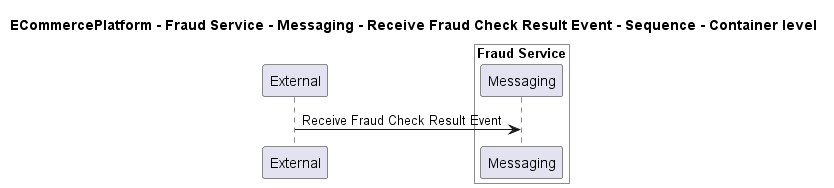

The diagram above was rendered by PlantUML. Its source (embedded in the PNG):
@startuml

title ECommercePlatform - Fraud Service - Messaging - Receive Fraud Check Result Event - Sequence - Container level

participant "External" as C4InterFlow.SoftwareSystems.ExternalSystem

box "Fraud Service" #White
    participant "Messaging" as ECommercePlatform.SoftwareSystems.FraudService.Containers.Messaging
end box


C4InterFlow.SoftwareSystems.ExternalSystem -> ECommercePlatform.SoftwareSystems.FraudService.Containers.Messaging : Receive Fraud Check Result Event


@enduml